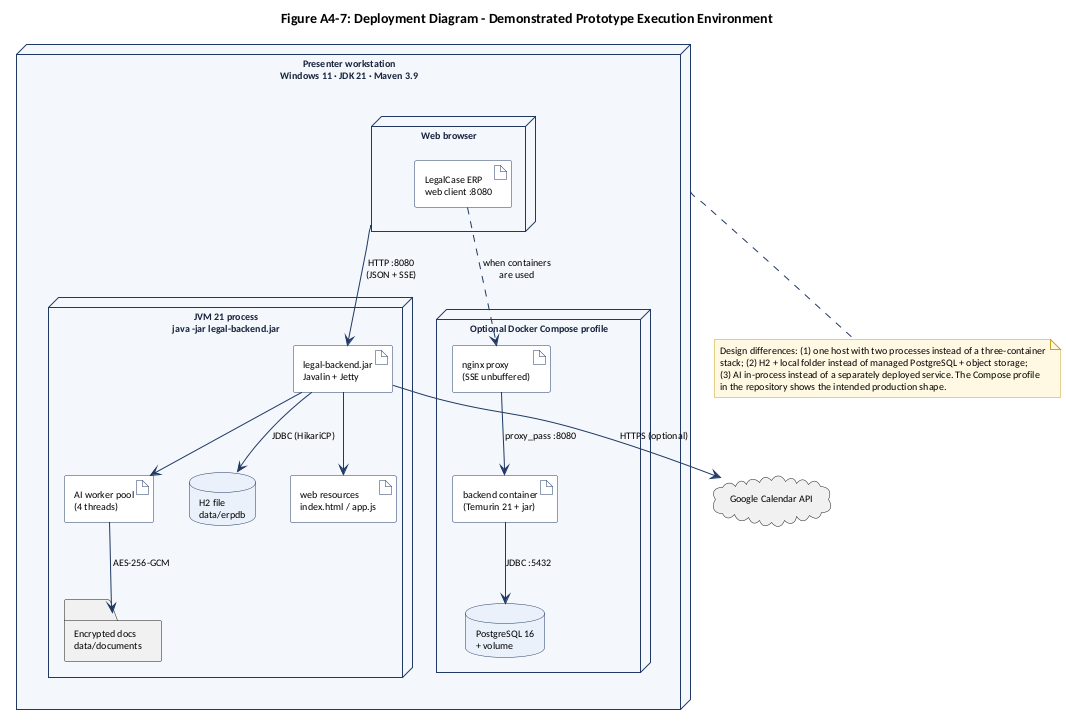

The diagram above was rendered by PlantUML. Its source (embedded in the PNG):
@startuml
' ISJ107V Assignment 4 - Question 3.5 (part 2)
' Deployment diagram: execution environment of the demonstrated prototype
skinparam backgroundColor #FFFFFF
skinparam shadowing false
skinparam defaultFontName Carlito
skinparam defaultFontSize 10
skinparam node {
  BackgroundColor #F4F7FB
  BorderColor #1F3864
  FontColor #17233D
}
skinparam artifact {
  BackgroundColor #FFFFFF
  BorderColor #1F3864
}
skinparam database {
  BackgroundColor #EAF1FA
  BorderColor #1F3864
}
skinparam ArrowColor #1F3864
skinparam note {
  BackgroundColor #FFF9E3
  BorderColor #C9A227
}

title Figure A4-7: Deployment Diagram - Demonstrated Prototype Execution Environment

node "Presenter workstation\nWindows 11 · JDK 21 · Maven 3.9" as WS {

  node "Web browser" as BROWSER {
    artifact "LegalCase ERP\nweb client :8080" as WEBCLIENT
  }

  node "JVM 21 process\njava -jar legal-backend.jar" as JVM {
    artifact "legal-backend.jar\nJavalin + Jetty" as APP
    artifact "web resources\nindex.html / app.js" as STATIC
    artifact "AI worker pool\n(4 threads)" as WORKERS
    database "H2 file\ndata/erpdb" as H2
    folder "Encrypted docs\ndata/documents" as DOCS
  }

  node "Optional Docker Compose profile" as DC {
    artifact "nginx proxy\n(SSE unbuffered)" as NGINX
    artifact "backend container\n(Temurin 21 + jar)" as BC
    database "PostgreSQL 16\n+ volume" as PG
  }
}

cloud "Google Calendar API" as GCAL

BROWSER --> APP : HTTP :8080\n(JSON + SSE)
APP --> STATIC
APP --> WORKERS
APP --> H2 : JDBC (HikariCP)
WORKERS --> DOCS : AES-256-GCM
APP --> GCAL : HTTPS (optional)

NGINX --> BC : proxy_pass :8080
BC --> PG : JDBC :5432
WEBCLIENT ..> NGINX : when containers\nare used

note bottom of WS
  Design differences: (1) one host with two processes instead of a three-container
  stack; (2) H2 + local folder instead of managed PostgreSQL + object storage;
  (3) AI in-process instead of a separately deployed service. The Compose profile
  in the repository shows the intended production shape.
end note
@enduml